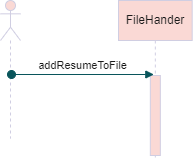

The diagram above was exported from draw.io. Its source (the exported page's mxGraphModel, read from the mxfile embedded in the PNG):
<mxGraphModel dx="1580" dy="892" grid="0" gridSize="10" guides="1" tooltips="1" connect="1" arrows="1" fold="1" page="0" pageScale="1" pageWidth="850" pageHeight="1100" math="0" shadow="0">
  <root>
    <mxCell id="VgqS3MN2gnQHu_X8MBZV-0" />
    <mxCell id="VgqS3MN2gnQHu_X8MBZV-1" parent="VgqS3MN2gnQHu_X8MBZV-0" />
    <mxCell id="xrqAkrDCo_kVhrUpXBBs-5" value="" style="shape=umlLifeline;participant=umlActor;perimeter=lifelinePerimeter;whiteSpace=wrap;html=1;container=1;collapsible=0;recursiveResize=0;verticalAlign=top;spacingTop=36;outlineConnect=0;rounded=0;sketch=0;fontColor=#1A1A1A;strokeColor=#D0CEE2;fillColor=#FAD9D5;" vertex="1" parent="VgqS3MN2gnQHu_X8MBZV-1">
      <mxGeometry x="-337" y="-269" width="20" height="138" as="geometry" />
    </mxCell>
    <mxCell id="xrqAkrDCo_kVhrUpXBBs-6" value="FileHander" style="shape=umlLifeline;perimeter=lifelinePerimeter;whiteSpace=wrap;html=1;container=1;collapsible=0;recursiveResize=0;outlineConnect=0;rounded=0;sketch=0;fontColor=#1A1A1A;strokeColor=#D0CEE2;fillColor=#FAD9D5;" vertex="1" parent="VgqS3MN2gnQHu_X8MBZV-1">
      <mxGeometry x="-219" y="-269" width="73.67" height="160" as="geometry" />
    </mxCell>
    <mxCell id="xrqAkrDCo_kVhrUpXBBs-10" value="" style="html=1;points=[];perimeter=orthogonalPerimeter;rounded=0;sketch=0;fontColor=#1A1A1A;strokeColor=#D0CEE2;fillColor=#FAD9D5;" vertex="1" parent="xrqAkrDCo_kVhrUpXBBs-6">
      <mxGeometry x="31.840000000000003" y="75" width="10" height="80" as="geometry" />
    </mxCell>
    <mxCell id="xrqAkrDCo_kVhrUpXBBs-11" value="addResumeToFile" style="html=1;verticalAlign=bottom;startArrow=oval;endArrow=block;startSize=8;rounded=1;sketch=0;fontColor=#1A1A1A;strokeColor=#09555B;curved=0;" edge="1" parent="VgqS3MN2gnQHu_X8MBZV-1">
      <mxGeometry relative="1" as="geometry">
        <mxPoint x="-326" y="-195" as="sourcePoint" />
        <mxPoint x="-183.66499999999996" y="-195" as="targetPoint" />
      </mxGeometry>
    </mxCell>
  </root>
</mxGraphModel>